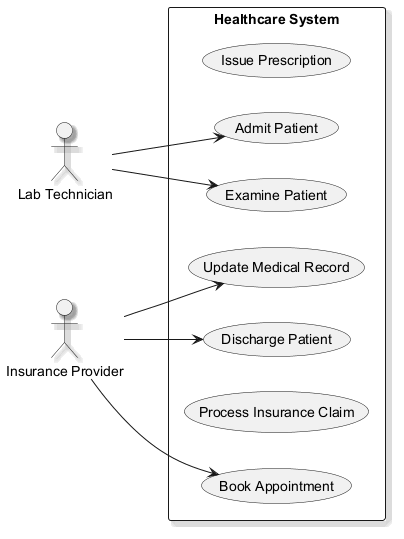

The diagram above was rendered by PlantUML. Its source (embedded in the PNG):
@startuml
skinparam monochrome true
skinparam shadowing true
left to right direction
actor "Lab Technician" as LabTechnician
actor "Insurance Provider" as InsuranceProvider
rectangle "Healthcare System" {
  usecase "Issue Prescription" as UC_IssuePrescription
  usecase "Book Appointment" as UC_BookAppointment
  usecase "Examine Patient" as UC_ExaminePatient
  usecase "Discharge Patient" as UC_DischargePatient
  usecase "Update Medical Record" as UC_UpdateMedicalRecord
  usecase "Process Insurance Claim" as UC_ProcessInsuranceClaim
  usecase "Admit Patient" as UC_AdmitPatient
}
LabTechnician --> UC_AdmitPatient
LabTechnician --> UC_ExaminePatient
InsuranceProvider --> UC_BookAppointment
InsuranceProvider --> UC_DischargePatient
InsuranceProvider --> UC_UpdateMedicalRecord
@enduml